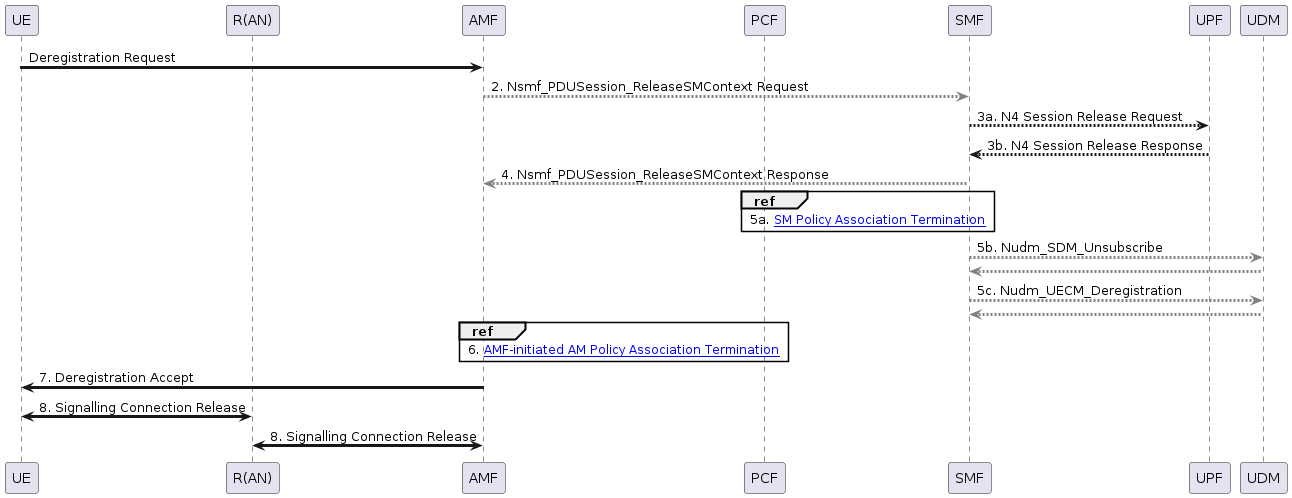

The diagram above was rendered by PlantUML. Its source (embedded in the PNG):
@startuml UE-initiated Deregistration

!include /home/common.puml
!$Nsmf_PDUSession = %load_json("/home/vars/Nsmf_PDUSession.json")
!$Nudm_UECM = %load_json("/home/vars/Nudm_UECM.json")
!$Nudm_SDM = %load_json("/home/vars/Nudm_SDM.json")

' Uses:
'   TS23502_SM_Policy_Association_Termination.puml
'   TS23502_AMF_Initiated_AM_Policy_Association_Termination.puml

participant UE as UE
participant "R(AN)" as RAN
participant "AMF" as AMF
participant PCF as PCF
participant SMF as SMF
participant UPF as UPF
participant UDM as UDM

' Assign default colors to the Operations is they are not assigned in the vars file
!$Nsmf_PDUSession_ReleaseSMContext ?= $color($Nsmf_PDUSession.Nsmf_PDUSession_ReleaseSMContext)
!$Nudm_UECM_Deregistration ?= $color($Nudm_UECM.Nudm_UECM_Deregistration)
!$Nudm_SDM_Unsubscribe ?= $color($Nudm_SDM.Nudm_SDM_Unsubscribe)

' Requests go from left to right
' Responses go from right to left
UE -> AMF : Deregistration Request
AMF -[$Nsmf_PDUSession_ReleaseSMContext]-> SMF : 2. Nsmf_PDUSession_ReleaseSMContext Request 
SMF --> UPF : 3a. N4 Session Release Request
SMF <-- UPF : 3b. N4 Session Release Response 
AMF <-[$Nsmf_PDUSession_ReleaseSMContext]- SMF : 4. Nsmf_PDUSession_ReleaseSMContext Response

ref over PCF,SMF
    5a. [[file://plantuml.com/TS23502_SM_Policy_Association_Termination.puml SM Policy Association Termination]]
end ref

SMF -[$Nudm_SDM_Unsubscribe]-> UDM : 5b. Nudm_SDM_Unsubscribe
SMF <-[$Nudm_SDM_Unsubscribe]- UDM
SMF -[$Nudm_UECM_Deregistration]-> UDM : 5c. Nudm_UECM_Deregistration
SMF <-[$Nudm_UECM_Deregistration]- UDM

ref over AMF,PCF
    6. [[file://plantuml.com/TS23502_AMF_Initiated_AM_Policy_Association_Termination.puml AMF-initiated AM Policy Association Termination]]
end ref

AMF -> UE : 7. Deregistration Accept
UE <->RAN : 8. Signalling Connection Release
RAN <-> AMF : 8. Signalling Connection Release
@enduml